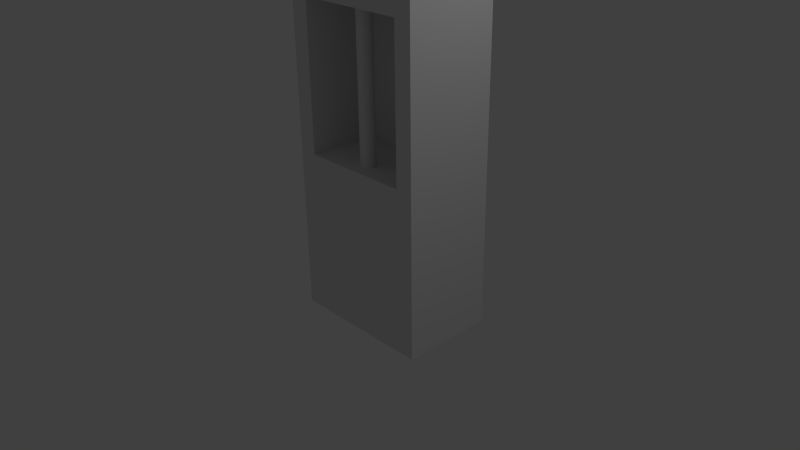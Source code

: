 # Source: kebukone_v2.blend  (saved by Blender 2.66.0; exported with 4.5.12 LTS)
import bpy
from mathutils import Matrix  # noqa: F401  (used for matrix-valued properties, if any)

bpy.ops.wm.read_factory_settings(use_empty=True)
scene = bpy.context.scene
scene.name = 'Scene'

# ---- collections
col_collection_1 = bpy.data.collections.new('Collection 1'); scene.collection.children.link(col_collection_1)

# ---- materials (node trees are filled in below, after node groups)
mat_material = bpy.data.materials.new('Material')
mat_material.alpha_threshold = 0.0
mat_material.use_transparent_shadow = False
mat_material.roughness = 0.5
mat_material.line_color = (0.0, 0.0, 0.0, 1.0)

# ---- material node trees

# ---- world
world_world = bpy.data.worlds.new('World'); scene.world = world_world
world_world.color = (0.05088, 0.05088, 0.05088)
world_world.use_sun_shadow = False
world_world.sun_shadow_jitter_overblur = 0.0
world_world.cycles.sampling_method = 'MANUAL'
world_world.cycles.sample_map_resolution = 256

# ---- cameras
cam_camera = bpy.data.cameras.new('Camera')
cam_camera.clip_end = 100.0
cam_camera.lens = 35.0
cam_camera.sensor_width = 32.0
cam_camera.sensor_height = 18.0
cam_camera.ortho_scale = 7.314
cam_camera.dof.focus_distance = 0.0
cam_camera.dof.aperture_fstop = 128.0

# ---- lights
light_lamp = bpy.data.lights.new('Lamp', 'POINT')
light_lamp.transmission_factor = 0.0
light_lamp.cutoff_distance = 30.0
light_lamp.energy = 100.0
light_lamp.shadow_buffer_clip_start = 1.001
light_lamp.shadow_soft_size = 0.1
light_lamp.shadow_maximum_resolution = 0.006
light_lamp.use_absolute_resolution = True
light_lamp.cycles.use_multiple_importance_sampling = False

# ---- meshes
me_cube_001 = bpy.data.meshes.new('Cube.001')
me_cube_001.from_pydata([(-1.0, -0.2889, -1.0), (-1.0, 1.0, -1.0), (1.0, 1.0, -1.0), (1.0, -0.2889, -1.0), (-1.0, -0.2889, 3.473), (-1.0, 1.0, 3.473), (1.0, 1.0, 3.473), (1.0, -0.2889, 3.473), (-1.0, -0.2889, 1.243), (-1.0, -0.2889, 3.211), (1.0, 1.0, 3.211), (1.0, 1.0, 1.243), (1.0, -0.2889, 3.211), (1.0, -0.2889, 1.243), (-1.0, 0.1407, 3.473), (-1.0, 0.5704, 3.473), (1.0, 0.5704, 3.473), (1.0, 0.1407, 3.473), (1.0, 0.1407, -1.0), (1.0, 0.5704, -1.0), (0.7606, 1.0, 3.473), (-0.7507, -0.2889, 3.211), (0.7606, -0.2889, 3.211), (-0.7507, -0.2889, 1.243), (0.7606, -0.2889, 1.243), (0.0, 0.05492, 1.198), (0.0, 0.05492, 3.254), (0.07071, 0.02563, 1.198), (0.07071, 0.02563, 3.254), (0.1, -0.04508, 1.198), (0.1, -0.04508, 3.254), (0.07071, -0.1158, 1.198), (0.07071, -0.1158, 3.254), (-8.742e-09, -0.1451, 1.198), (-8.742e-09, -0.1451, 3.254), (-0.07071, -0.1158, 1.198), (-0.07071, -0.1158, 3.254), (-0.1, -0.04508, 1.198), (-0.1, -0.04508, 3.254), (-0.07071, 0.02563, 1.198), (-0.07071, 0.02563, 3.254), (-0.7507, 0.7807, 1.243), (-0.7507, 0.7807, 3.211), (0.7606, 0.7807, 3.211), (0.7606, 0.7807, 1.243), (-0.7507, 0.6567, 1.243), (-0.7507, 0.6567, 3.211), (0.7606, 0.6567, 1.243), (0.7606, 0.6567, 3.211)], [], [(0, 8, 9, 4, 14, 15, 5, 1), (18, 19, 2, 11, 10, 6, 16, 17, 7, 12, 13, 3), (46, 21, 23, 45), (0, 1, 2, 19, 18, 3), (46, 48, 22, 21), (48, 47, 24, 22), (45, 23, 24, 47), (16, 6, 20, 5, 15, 14, 4, 7, 17), (25, 26, 28, 27), (27, 28, 30, 29), (29, 30, 32, 31), (31, 32, 34, 33), (33, 34, 36, 35), (35, 36, 38, 37), (37, 38, 40, 39), (39, 40, 26, 25), (42, 43, 44, 41), (13, 8, 0, 3), (42, 46, 45, 41), (42, 46, 48, 43), (43, 48, 47, 44), (41, 44, 47, 45), (46, 45, 47, 48), (43, 44, 41, 42), (5, 20, 6, 10, 11, 2, 1), (24, 13, 12, 22), (9, 12, 7, 4), (21, 9, 8, 23)])
me_cube_001.polygons.foreach_set('use_smooth', [0, 0, 0, 0, 0, 0, 0, 0, 1, 1, 1, 1, 1, 1, 1, 1, 0, 0, 0, 0, 0, 0, 0, 0, 0, 0, 0, 0])
_uv = me_cube_001.uv_layers.new(name='UVMap')
_uv.uv.foreach_set('vector', [0.6386, 0.0, 0.6395, 0.3111, 0.6403, 0.5838, 0.6405, 0.6202, 0.5809, 0.6204, 0.5213, 0.6206, 0.4617, 0.6207, 0.4598, 0.0005482, 0.3388, 0.0003655, 0.3984, 0.0001828, 0.4579, 0.0, 0.4589, 0.3111, 0.4597, 0.5838, 0.4598, 0.6202, 0.4003, 0.6204, 0.3407, 0.6206, 0.2811, 0.6207, 0.281, 0.5844, 0.2802, 0.3116, 0.2792, 0.0005483, 0.1311, 0.8942, 0.0, 0.8938, 0.0008369, 0.621, 0.1319, 0.6214, 0.6394, 0.8981, 0.4607, 0.8986, 0.4598, 0.6213, 0.5194, 0.6211, 0.579, 0.6209, 0.6386, 0.6207, 0.8681, 1.005, 0.8687, 0.7954, 0.9998, 0.7958, 0.9992, 1.005, 0.982, 0.5851, 0.9828, 0.3123, 0.8517, 0.3119, 0.8508, 0.5847, 0.8681, 0.795, 0.9992, 0.7954, 0.9998, 0.5858, 0.8687, 0.5854, 0.3994, 0.6209, 0.459, 0.6207, 0.4591, 0.6539, 0.4598, 0.8981, 0.4003, 0.8982, 0.3407, 0.8984, 0.2811, 0.8986, 0.2803, 0.6213, 0.3398, 0.6211, 0.9704, 0.3119, 0.9695, 0.02683, 0.9793, 0.0268, 0.9802, 0.3118, 0.9392, 0.02686, 0.9383, 0.3119, 0.9285, 0.3119, 0.9294, 0.02683, 0.9294, 0.02683, 0.9285, 0.3119, 0.9187, 0.3118, 0.9196, 0.0268, 0.2242, 0.9062, 0.2233, 0.6211, 0.2331, 0.6211, 0.234, 0.9061, 0.234, 0.9061, 0.2331, 0.6211, 0.2429, 0.621, 0.2438, 0.9061, 0.9588, 0.0268, 0.9597, 0.3118, 0.9499, 0.3119, 0.949, 0.02683, 0.949, 0.02683, 0.9499, 0.3119, 0.9401, 0.3119, 0.9392, 0.02686, 0.9606, 0.3119, 0.9597, 0.02686, 0.9695, 0.02683, 0.9704, 0.3119, 0.6405, 0.3126, 0.85, 0.3119, 0.8508, 0.5847, 0.6413, 0.5853, 0.6405, 0.0008508, 0.9178, 0.0, 0.9187, 0.3111, 0.6414, 0.3119, 0.1483, 0.8943, 0.1311, 0.8942, 0.1319, 0.6214, 0.1492, 0.6215, 0.8508, 1.005, 0.8681, 1.005, 0.8687, 0.7954, 0.8515, 0.7954, 0.9992, 0.5852, 0.982, 0.5851, 0.9828, 0.3123, 1.0, 0.3124, 0.8508, 0.7949, 0.8515, 0.5853, 0.8687, 0.5854, 0.8681, 0.795, 0.6405, 0.586, 0.6413, 0.8588, 0.8508, 0.8581, 0.85, 0.5853, 0.85, 0.3119, 0.8508, 0.5847, 0.6413, 0.5853, 0.6405, 0.3126, 0.0, 0.0008506, 0.2441, 0.0001018, 0.2773, 0.0, 0.2774, 0.03634, 0.2783, 0.3091, 0.2792, 0.6202, 0.001903, 0.621, 0.1872, 0.621, 0.2204, 0.6211, 0.2195, 0.8939, 0.1863, 0.8938, 0.1855, 0.621, 0.1863, 0.8984, 0.15, 0.8985, 0.1492, 0.6212, 0.2438, 0.6211, 0.2784, 0.621, 0.2792, 0.8938, 0.2447, 0.8939])
me_cube_001.use_remesh_preserve_volume = False
me_cube_001.use_remesh_preserve_attributes = False
me_cube_001.use_mirror_vertex_groups = False
me_cube_001.update()
me_cube = bpy.data.meshes.new('Cube')
me_cube.from_pydata([], [], [])
_uv = me_cube.uv_layers.new(name='UVMap')
_uv.uv.foreach_set('vector', [])
me_cube.materials.append(mat_material)
me_cube.use_remesh_preserve_volume = False
me_cube.use_remesh_preserve_attributes = False
me_cube.use_mirror_vertex_groups = False
me_cube.update()

# ---- curves / text
cu_nurbscircle_001 = bpy.data.curves.new('NurbsCircle.001', 'CURVE')
cu_nurbscircle_001.dimensions = '3D'
_sp = cu_nurbscircle_001.splines.new('NURBS'); _sp.points.add(7)
_sp.points.foreach_set('co', [0.0, -1.0, 0.0, 1.0, -1.0, -1.0, 0.0, 0.3536, -1.0, 0.0, 0.0, 1.0, -1.0, 1.0, 0.0, 0.3536, 0.0, 1.0, 0.0, 1.0, 1.0, 1.0, 0.0, 0.3536, 1.0, 0.0, 0.0, 1.0, 1.0, -1.0, 0.0, 0.3536])
_sp.order_v = 0
_sp.use_cyclic_u = True
cu_nurbscircle_001.use_path = True
cu_nurbscircle_001.use_path_clamp = True
cu_nurbscircle_001.bevel_resolution = 0
cu_nurbscircle_001.fill_mode = 'HALF'

# ---- objects
ob_nurbscircle = bpy.data.objects.new('NurbsCircle', cu_nurbscircle_001)
ob_cube_001 = bpy.data.objects.new('Cube.001', me_cube_001)
ob_cube = bpy.data.objects.new('Cube', me_cube)
ob_lamp = bpy.data.objects.new('Lamp', light_lamp)
ob_camera = bpy.data.objects.new('Camera', cam_camera)

# ---- transforms, parenting, visibility, modifiers, constraints
ob_nurbscircle.location = (0.0, -1.399, 0.0)
ob_nurbscircle.scale = (0.4, 0.4, 0.4)
ob_nurbscircle.lineart.crease_threshold = 0.0
ob_cube_001.location = (0.0, 0.0, 0.0)
ob_cube_001.lineart.crease_threshold = 0.0
ob_cube.location = (0.0, 0.0, 0.0)
ob_cube.lock_rotations_4d = False
ob_cube.empty_display_type = 'ARROWS'
ob_cube.lineart.crease_threshold = 0.0
ob_lamp.location = (4.076, 1.005, 5.904)
ob_lamp.rotation_euler = (0.6503, 0.05522, 1.866)
ob_lamp.lock_rotations_4d = False
ob_lamp.empty_display_type = 'ARROWS'
ob_lamp.color = (0.0, 0.0, 0.0, 0.0)
ob_lamp.lineart.crease_threshold = 0.0
ob_camera.location = (7.481, -6.508, 5.344)
ob_camera.rotation_euler = (1.109, 0.01082, 0.8149)
ob_camera.lock_rotations_4d = False
ob_camera.empty_display_type = 'ARROWS'
ob_camera.color = (0.0, 0.0, 0.0, 0.0)
ob_camera.display_type = 'WIRE'
ob_camera.lineart.crease_threshold = 0.0

# ---- collection membership
col_collection_1.objects.link(ob_nurbscircle)
col_collection_1.objects.link(ob_cube_001)
col_collection_1.objects.link(ob_cube)
col_collection_1.objects.link(ob_lamp)
col_collection_1.objects.link(ob_camera)

# ---- scene / render settings (as saved in the file)
scene.camera = ob_camera
scene.frame_start = 1; scene.frame_end = 250; scene.frame_set(0)
scene.render.engine = 'BLENDER_EEVEE_NEXT'
scene.render.image_settings.color_mode = 'RGB'
scene.render.image_settings.compression = 90
scene.render.resolution_percentage = 50
scene.render.dither_intensity = 0.0
scene.render.bake_margin = 2
scene.cycles.use_denoising = False
scene.cycles.samples = 10
scene.cycles.sampling_pattern = 'TABULATED_SOBOL'
scene.cycles.light_sampling_threshold = 0.0
scene.cycles.use_adaptive_sampling = False
scene.cycles.use_light_tree = False
scene.cycles.blur_glossy = 0.0
scene.cycles.volume_bounces = 1
scene.cycles.pixel_filter_type = 'GAUSSIAN'
scene.cycles.sample_clamp_indirect = 0.0
scene.view_settings.view_transform = 'Standard'
bpy.context.view_layer.update()
